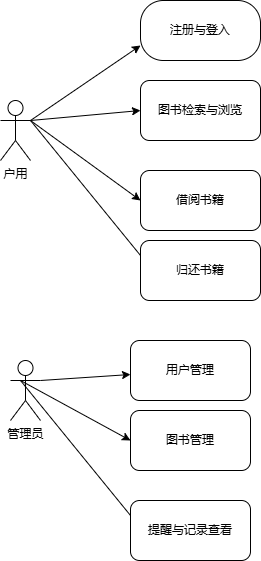

The diagram above was exported from draw.io. Its source (the exported page's mxGraphModel, read from the mxfile embedded in the PNG):
<mxGraphModel dx="706" dy="644" grid="1" gridSize="10" guides="1" tooltips="1" connect="1" arrows="1" fold="1" page="1" pageScale="1" pageWidth="827" pageHeight="1169" math="0" shadow="0">
  <root>
    <mxCell id="0" />
    <mxCell id="1" parent="0" />
    <mxCell id="fmJeStUXt2OMysmvWphA-13" value="户用" style="shape=umlActor;verticalLabelPosition=bottom;verticalAlign=top;html=1;outlineConnect=0;" vertex="1" parent="1">
      <mxGeometry x="130" y="180" width="30" height="60" as="geometry" />
    </mxCell>
    <mxCell id="fmJeStUXt2OMysmvWphA-17" value="注册与登入" style="rounded=1;whiteSpace=wrap;html=1;arcSize=38;" vertex="1" parent="1">
      <mxGeometry x="270" y="80" width="120" height="60" as="geometry" />
    </mxCell>
    <mxCell id="fmJeStUXt2OMysmvWphA-18" value="图书检索与浏览" style="rounded=1;whiteSpace=wrap;html=1;" vertex="1" parent="1">
      <mxGeometry x="270" y="160" width="120" height="60" as="geometry" />
    </mxCell>
    <mxCell id="fmJeStUXt2OMysmvWphA-19" value="借阅书籍" style="rounded=1;whiteSpace=wrap;html=1;" vertex="1" parent="1">
      <mxGeometry x="270" y="250" width="120" height="60" as="geometry" />
    </mxCell>
    <mxCell id="fmJeStUXt2OMysmvWphA-20" value="归还书籍" style="rounded=1;whiteSpace=wrap;html=1;" vertex="1" parent="1">
      <mxGeometry x="270" y="320" width="120" height="60" as="geometry" />
    </mxCell>
    <mxCell id="fmJeStUXt2OMysmvWphA-21" value="" style="endArrow=classic;html=1;rounded=0;entryX=0;entryY=0.75;entryDx=0;entryDy=0;" edge="1" parent="1" target="fmJeStUXt2OMysmvWphA-17">
      <mxGeometry width="50" height="50" relative="1" as="geometry">
        <mxPoint x="270" y="335" as="sourcePoint" />
        <mxPoint x="390" y="310" as="targetPoint" />
        <Array as="points">
          <mxPoint x="160" y="200" />
        </Array>
      </mxGeometry>
    </mxCell>
    <mxCell id="fmJeStUXt2OMysmvWphA-22" value="" style="endArrow=classic;html=1;rounded=0;entryX=0;entryY=0.5;entryDx=0;entryDy=0;" edge="1" parent="1" target="fmJeStUXt2OMysmvWphA-18">
      <mxGeometry width="50" height="50" relative="1" as="geometry">
        <mxPoint x="160" y="200" as="sourcePoint" />
        <mxPoint x="390" y="310" as="targetPoint" />
      </mxGeometry>
    </mxCell>
    <mxCell id="fmJeStUXt2OMysmvWphA-23" value="" style="endArrow=classic;html=1;rounded=0;entryX=0;entryY=0.5;entryDx=0;entryDy=0;" edge="1" parent="1" target="fmJeStUXt2OMysmvWphA-19">
      <mxGeometry width="50" height="50" relative="1" as="geometry">
        <mxPoint x="160" y="200" as="sourcePoint" />
        <mxPoint x="390" y="310" as="targetPoint" />
      </mxGeometry>
    </mxCell>
    <mxCell id="fmJeStUXt2OMysmvWphA-25" value="管理员" style="shape=umlActor;verticalLabelPosition=bottom;verticalAlign=top;html=1;outlineConnect=0;" vertex="1" parent="1">
      <mxGeometry x="140" y="440" width="30" height="60" as="geometry" />
    </mxCell>
    <mxCell id="fmJeStUXt2OMysmvWphA-27" value="用户管理" style="rounded=1;whiteSpace=wrap;html=1;" vertex="1" parent="1">
      <mxGeometry x="260" y="420" width="120" height="60" as="geometry" />
    </mxCell>
    <mxCell id="fmJeStUXt2OMysmvWphA-28" value="图书管理" style="rounded=1;whiteSpace=wrap;html=1;" vertex="1" parent="1">
      <mxGeometry x="260" y="490" width="120" height="60" as="geometry" />
    </mxCell>
    <mxCell id="fmJeStUXt2OMysmvWphA-29" value="" style="endArrow=classic;html=1;rounded=0;exitX=1;exitY=0.3333333333333333;exitDx=0;exitDy=0;exitPerimeter=0;" edge="1" parent="1" source="fmJeStUXt2OMysmvWphA-25" target="fmJeStUXt2OMysmvWphA-27">
      <mxGeometry width="50" height="50" relative="1" as="geometry">
        <mxPoint x="340" y="560" as="sourcePoint" />
        <mxPoint x="390" y="510" as="targetPoint" />
      </mxGeometry>
    </mxCell>
    <mxCell id="fmJeStUXt2OMysmvWphA-32" value="" style="endArrow=classic;html=1;rounded=0;entryX=0;entryY=0.5;entryDx=0;entryDy=0;exitX=0;exitY=0.25;exitDx=0;exitDy=0;" edge="1" parent="1" source="fmJeStUXt2OMysmvWphA-33" target="fmJeStUXt2OMysmvWphA-28">
      <mxGeometry width="50" height="50" relative="1" as="geometry">
        <mxPoint x="250" y="600" as="sourcePoint" />
        <mxPoint x="260" y="520" as="targetPoint" />
        <Array as="points">
          <mxPoint x="150" y="460" />
        </Array>
      </mxGeometry>
    </mxCell>
    <mxCell id="fmJeStUXt2OMysmvWphA-33" value="提醒与记录查看" style="rounded=1;whiteSpace=wrap;html=1;" vertex="1" parent="1">
      <mxGeometry x="260" y="580" width="120" height="60" as="geometry" />
    </mxCell>
  </root>
</mxGraphModel>